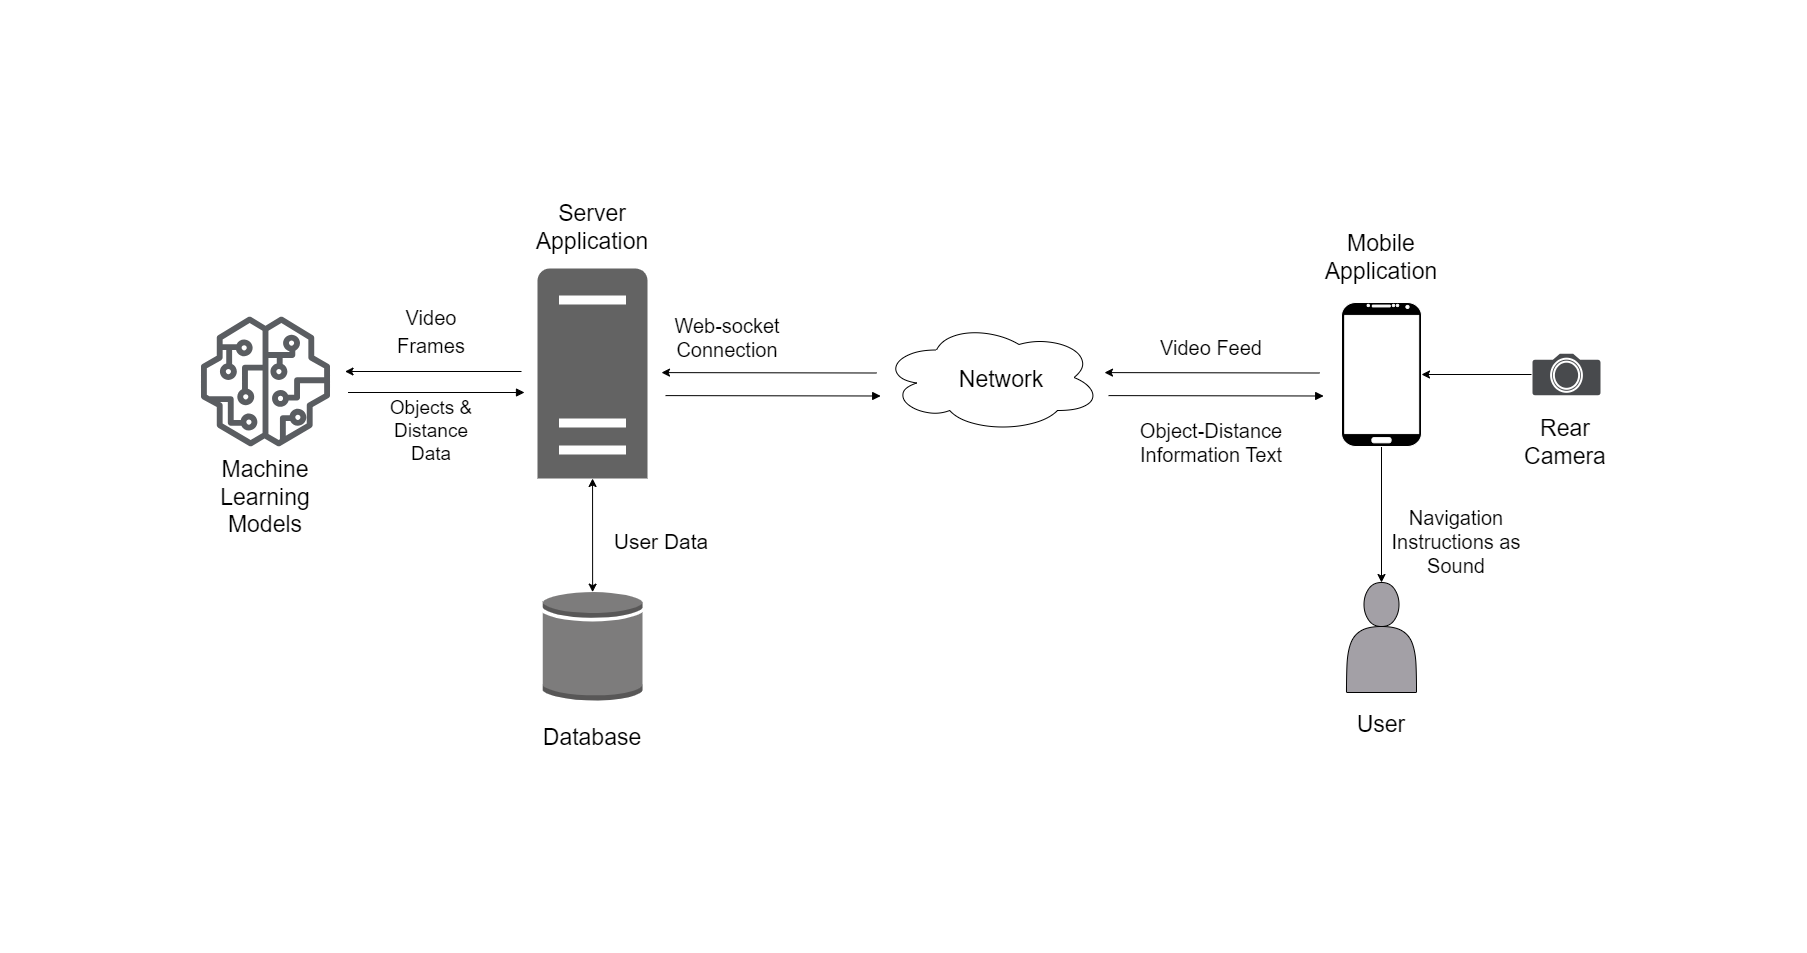

The diagram above was exported from draw.io. Its source (the exported page's mxGraphModel, read from the mxfile embedded in the PNG):
<mxGraphModel dx="4169" dy="1774" grid="1" gridSize="10" guides="1" tooltips="1" connect="1" arrows="1" fold="1" page="1" pageScale="1" pageWidth="1169" pageHeight="827" math="0" shadow="0">
  <root>
    <mxCell id="0" />
    <mxCell id="1" parent="0" />
    <mxCell id="gHgPjlOrveUEbLa3jDqv-1" value="" style="shape=actor;whiteSpace=wrap;html=1;fillColor=#a3a0a6;" vertex="1" parent="1">
      <mxGeometry x="935" y="470" width="70" height="110" as="geometry" />
    </mxCell>
    <mxCell id="gHgPjlOrveUEbLa3jDqv-30" style="edgeStyle=orthogonalEdgeStyle;rounded=0;orthogonalLoop=1;jettySize=auto;html=1;" edge="1" parent="1" source="gHgPjlOrveUEbLa3jDqv-2" target="gHgPjlOrveUEbLa3jDqv-1">
      <mxGeometry relative="1" as="geometry" />
    </mxCell>
    <mxCell id="gHgPjlOrveUEbLa3jDqv-2" value="" style="verticalLabelPosition=bottom;verticalAlign=top;html=1;shadow=0;dashed=0;strokeWidth=1;shape=mxgraph.android.phone2;strokeColor=#FFFFFF;fillColor=#000000;" vertex="1" parent="1">
      <mxGeometry x="930" y="190" width="80" height="144" as="geometry" />
    </mxCell>
    <mxCell id="gHgPjlOrveUEbLa3jDqv-6" value="" style="sketch=0;pointerEvents=1;shadow=0;dashed=0;html=1;strokeColor=none;labelPosition=center;verticalLabelPosition=bottom;verticalAlign=top;outlineConnect=0;align=center;shape=mxgraph.office.servers.server_generic;fillColor=#636363;" vertex="1" parent="1">
      <mxGeometry x="126" y="156" width="110" height="210" as="geometry" />
    </mxCell>
    <mxCell id="gHgPjlOrveUEbLa3jDqv-10" value="" style="sketch=0;outlineConnect=0;fontColor=#232F3E;gradientColor=none;fillColor=#5A5D61;strokeColor=none;dashed=0;verticalLabelPosition=bottom;verticalAlign=top;align=center;html=1;fontSize=12;fontStyle=0;aspect=fixed;pointerEvents=1;shape=mxgraph.aws4.sagemaker_model;" vertex="1" parent="1">
      <mxGeometry x="-211" y="204" width="130" height="130" as="geometry" />
    </mxCell>
    <mxCell id="gHgPjlOrveUEbLa3jDqv-12" value="" style="ellipse;shape=cloud;whiteSpace=wrap;html=1;" vertex="1" parent="1">
      <mxGeometry x="470" y="210" width="220" height="110" as="geometry" />
    </mxCell>
    <mxCell id="gHgPjlOrveUEbLa3jDqv-14" value="" style="outlineConnect=0;dashed=0;verticalLabelPosition=bottom;verticalAlign=top;align=center;html=1;shape=mxgraph.aws3.generic_database;fillColor=#7D7C7C;gradientColor=none;" vertex="1" parent="1">
      <mxGeometry x="131.25" y="478" width="99.75" height="110" as="geometry" />
    </mxCell>
    <mxCell id="gHgPjlOrveUEbLa3jDqv-15" value="" style="html=1;verticalLabelPosition=bottom;align=center;labelBackgroundColor=#ffffff;verticalAlign=top;strokeWidth=2;strokeColor=#FFFFFF;shadow=0;dashed=0;shape=mxgraph.ios7.icons.camera;fillColor=#484A4D;fontColor=#ffffff;" vertex="1" parent="1">
      <mxGeometry x="1120" y="240.15" width="70" height="43.7" as="geometry" />
    </mxCell>
    <mxCell id="gHgPjlOrveUEbLa3jDqv-16" value="" style="endArrow=classic;html=1;rounded=0;" edge="1" parent="1" source="gHgPjlOrveUEbLa3jDqv-15" target="gHgPjlOrveUEbLa3jDqv-2">
      <mxGeometry width="50" height="50" relative="1" as="geometry">
        <mxPoint x="480" y="280" as="sourcePoint" />
        <mxPoint x="530" y="230" as="targetPoint" />
      </mxGeometry>
    </mxCell>
    <mxCell id="gHgPjlOrveUEbLa3jDqv-20" value="" style="endArrow=classic;startArrow=classic;html=1;rounded=0;exitX=0.5;exitY=0.015;exitDx=0;exitDy=0;exitPerimeter=0;" edge="1" parent="1" source="gHgPjlOrveUEbLa3jDqv-14" target="gHgPjlOrveUEbLa3jDqv-6">
      <mxGeometry width="50" height="50" relative="1" as="geometry">
        <mxPoint x="446" y="281" as="sourcePoint" />
        <mxPoint x="496" y="231" as="targetPoint" />
      </mxGeometry>
    </mxCell>
    <mxCell id="gHgPjlOrveUEbLa3jDqv-22" value="" style="endArrow=classic;html=1;rounded=0;" edge="1" parent="1">
      <mxGeometry width="50" height="50" relative="1" as="geometry">
        <mxPoint x="110" y="259" as="sourcePoint" />
        <mxPoint x="-66.48020875694738" y="259" as="targetPoint" />
      </mxGeometry>
    </mxCell>
    <mxCell id="gHgPjlOrveUEbLa3jDqv-23" value="" style="endArrow=none;html=1;rounded=0;endFill=0;startArrow=block;startFill=1;" edge="1" parent="1">
      <mxGeometry width="50" height="50" relative="1" as="geometry">
        <mxPoint x="113" y="280" as="sourcePoint" />
        <mxPoint x="-63.48020875694738" y="280" as="targetPoint" />
      </mxGeometry>
    </mxCell>
    <mxCell id="gHgPjlOrveUEbLa3jDqv-24" value="" style="endArrow=classic;html=1;rounded=0;exitX=0.16;exitY=0.55;exitDx=0;exitDy=0;exitPerimeter=0;" edge="1" parent="1">
      <mxGeometry width="50" height="50" relative="1" as="geometry">
        <mxPoint x="465.1999999999998" y="260.5" as="sourcePoint" />
        <mxPoint x="250.00000000000045" y="260.10177646188004" as="targetPoint" />
      </mxGeometry>
    </mxCell>
    <mxCell id="gHgPjlOrveUEbLa3jDqv-25" value="" style="endArrow=none;html=1;rounded=0;exitX=0.16;exitY=0.55;exitDx=0;exitDy=0;exitPerimeter=0;startArrow=block;startFill=1;endFill=0;" edge="1" parent="1">
      <mxGeometry width="50" height="50" relative="1" as="geometry">
        <mxPoint x="469.1999999999998" y="283.5" as="sourcePoint" />
        <mxPoint x="254.00000000000045" y="283.10177646188004" as="targetPoint" />
      </mxGeometry>
    </mxCell>
    <mxCell id="gHgPjlOrveUEbLa3jDqv-28" value="" style="endArrow=classic;html=1;rounded=0;exitX=0.16;exitY=0.55;exitDx=0;exitDy=0;exitPerimeter=0;" edge="1" parent="1">
      <mxGeometry width="50" height="50" relative="1" as="geometry">
        <mxPoint x="908.1999999999998" y="260.5" as="sourcePoint" />
        <mxPoint x="693.0000000000005" y="260.10177646188004" as="targetPoint" />
      </mxGeometry>
    </mxCell>
    <mxCell id="gHgPjlOrveUEbLa3jDqv-29" value="" style="endArrow=none;html=1;rounded=0;exitX=0.16;exitY=0.55;exitDx=0;exitDy=0;exitPerimeter=0;startArrow=block;startFill=1;endFill=0;" edge="1" parent="1">
      <mxGeometry width="50" height="50" relative="1" as="geometry">
        <mxPoint x="912.1999999999998" y="283.5" as="sourcePoint" />
        <mxPoint x="697.0000000000005" y="283.10177646188004" as="targetPoint" />
      </mxGeometry>
    </mxCell>
    <mxCell id="gHgPjlOrveUEbLa3jDqv-31" value="&lt;font style=&quot;font-size: 23px;&quot;&gt;Rear&lt;/font&gt;&lt;div style=&quot;font-size: 23px;&quot;&gt;&lt;font style=&quot;font-size: 23px;&quot;&gt;Camera&lt;/font&gt;&lt;/div&gt;" style="text;strokeColor=none;align=center;fillColor=none;html=1;verticalAlign=middle;whiteSpace=wrap;rounded=0;strokeWidth=3;fontSize=23;" vertex="1" parent="1">
      <mxGeometry x="1124" y="315" width="60" height="30" as="geometry" />
    </mxCell>
    <mxCell id="gHgPjlOrveUEbLa3jDqv-32" value="User" style="text;strokeColor=none;align=center;fillColor=none;html=1;verticalAlign=middle;whiteSpace=wrap;rounded=0;strokeWidth=3;fontSize=23;" vertex="1" parent="1">
      <mxGeometry x="940" y="597" width="60" height="30" as="geometry" />
    </mxCell>
    <mxCell id="gHgPjlOrveUEbLa3jDqv-33" value="Mobile&lt;br&gt;Application" style="text;strokeColor=none;align=center;fillColor=none;html=1;verticalAlign=middle;whiteSpace=wrap;rounded=0;strokeWidth=3;fontSize=23;" vertex="1" parent="1">
      <mxGeometry x="940" y="130" width="60" height="30" as="geometry" />
    </mxCell>
    <mxCell id="gHgPjlOrveUEbLa3jDqv-34" value="Object-Distance&lt;div style=&quot;font-size: 20px;&quot;&gt;Information&amp;nbsp;&lt;span style=&quot;background-color: initial;&quot;&gt;Text&lt;/span&gt;&lt;/div&gt;" style="text;strokeColor=none;align=center;fillColor=none;html=1;verticalAlign=middle;whiteSpace=wrap;rounded=0;strokeWidth=3;fontSize=20;" vertex="1" parent="1">
      <mxGeometry x="715" y="315" width="170" height="30" as="geometry" />
    </mxCell>
    <mxCell id="gHgPjlOrveUEbLa3jDqv-36" value="Video&amp;nbsp;&lt;span style=&quot;background-color: initial;&quot;&gt;Feed&lt;/span&gt;" style="text;strokeColor=none;align=center;fillColor=none;html=1;verticalAlign=middle;whiteSpace=wrap;rounded=0;strokeWidth=3;fontSize=20;" vertex="1" parent="1">
      <mxGeometry x="730" y="220" width="140" height="30" as="geometry" />
    </mxCell>
    <mxCell id="gHgPjlOrveUEbLa3jDqv-37" value="Network" style="text;strokeColor=none;align=center;fillColor=none;html=1;verticalAlign=middle;whiteSpace=wrap;rounded=0;strokeWidth=3;fontSize=23;" vertex="1" parent="1">
      <mxGeometry x="560" y="252" width="60" height="30" as="geometry" />
    </mxCell>
    <mxCell id="gHgPjlOrveUEbLa3jDqv-38" value="Server&lt;div&gt;Application&lt;/div&gt;" style="text;strokeColor=none;align=center;fillColor=none;html=1;verticalAlign=middle;whiteSpace=wrap;rounded=0;strokeWidth=3;fontSize=23;" vertex="1" parent="1">
      <mxGeometry x="151" y="100" width="60" height="30" as="geometry" />
    </mxCell>
    <mxCell id="gHgPjlOrveUEbLa3jDqv-39" value="Database" style="text;strokeColor=none;align=center;fillColor=none;html=1;verticalAlign=middle;whiteSpace=wrap;rounded=0;strokeWidth=3;fontSize=23;" vertex="1" parent="1">
      <mxGeometry x="151" y="610" width="60" height="30" as="geometry" />
    </mxCell>
    <mxCell id="gHgPjlOrveUEbLa3jDqv-40" value="Machine&lt;div&gt;Learning&lt;/div&gt;&lt;div&gt;Models&lt;/div&gt;" style="text;strokeColor=none;align=center;fillColor=none;html=1;verticalAlign=middle;whiteSpace=wrap;rounded=0;strokeWidth=3;fontSize=23;" vertex="1" parent="1">
      <mxGeometry x="-176" y="370" width="60" height="30" as="geometry" />
    </mxCell>
    <mxCell id="gHgPjlOrveUEbLa3jDqv-41" value="Objects &amp;amp; Distance&lt;div style=&quot;font-size: 19px;&quot;&gt;Data&lt;/div&gt;" style="text;strokeColor=none;align=center;fillColor=none;html=1;verticalAlign=middle;whiteSpace=wrap;rounded=0;strokeWidth=3;fontSize=19;" vertex="1" parent="1">
      <mxGeometry x="-60" y="304" width="160" height="30" as="geometry" />
    </mxCell>
    <mxCell id="gHgPjlOrveUEbLa3jDqv-42" value="&lt;font style=&quot;font-size: 20px;&quot;&gt;Video&lt;/font&gt;&lt;div&gt;&lt;font style=&quot;font-size: 20px;&quot;&gt;Frames&lt;/font&gt;&lt;/div&gt;" style="text;strokeColor=none;align=center;fillColor=none;html=1;verticalAlign=middle;whiteSpace=wrap;rounded=0;strokeWidth=3;fontSize=23;" vertex="1" parent="1">
      <mxGeometry x="-10" y="204" width="60" height="30" as="geometry" />
    </mxCell>
    <mxCell id="gHgPjlOrveUEbLa3jDqv-43" value="User Data" style="text;strokeColor=none;align=center;fillColor=none;html=1;verticalAlign=middle;whiteSpace=wrap;rounded=0;strokeWidth=3;fontSize=21;" vertex="1" parent="1">
      <mxGeometry x="190" y="414" width="120" height="30" as="geometry" />
    </mxCell>
    <mxCell id="gHgPjlOrveUEbLa3jDqv-47" value="Web-socket&lt;div&gt;Connection&lt;/div&gt;" style="text;strokeColor=none;align=center;fillColor=none;html=1;verticalAlign=middle;whiteSpace=wrap;rounded=0;strokeWidth=3;fontSize=20;" vertex="1" parent="1">
      <mxGeometry x="231" y="210.15" width="170" height="30" as="geometry" />
    </mxCell>
    <mxCell id="gHgPjlOrveUEbLa3jDqv-48" value="Navigation Instructions as Sound" style="text;strokeColor=none;align=center;fillColor=none;html=1;verticalAlign=middle;whiteSpace=wrap;rounded=0;strokeWidth=3;fontSize=20;" vertex="1" parent="1">
      <mxGeometry x="960" y="414" width="170" height="30" as="geometry" />
    </mxCell>
  </root>
</mxGraphModel>